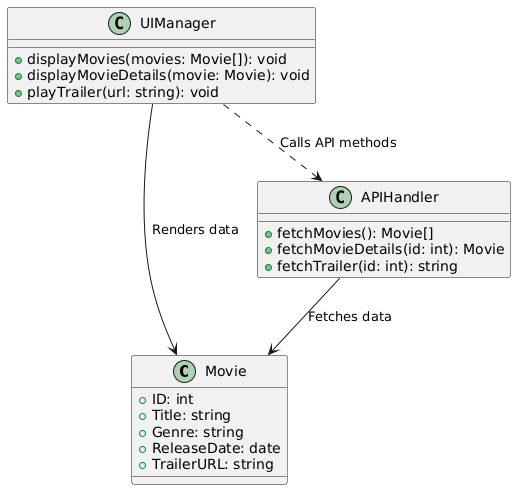

The diagram above was rendered by PlantUML. Its source (embedded in the PNG):
@startuml
class Movie {
  + ID: int
  + Title: string
  + Genre: string
  + ReleaseDate: date
  + TrailerURL: string
}

class APIHandler {
  + fetchMovies(): Movie[]
  + fetchMovieDetails(id: int): Movie
  + fetchTrailer(id: int): string
}

class UIManager {
  + displayMovies(movies: Movie[]): void
  + displayMovieDetails(movie: Movie): void
  + playTrailer(url: string): void
}

APIHandler --> Movie : Fetches data
UIManager --> Movie : Renders data
UIManager ..> APIHandler : Calls API methods
@enduml